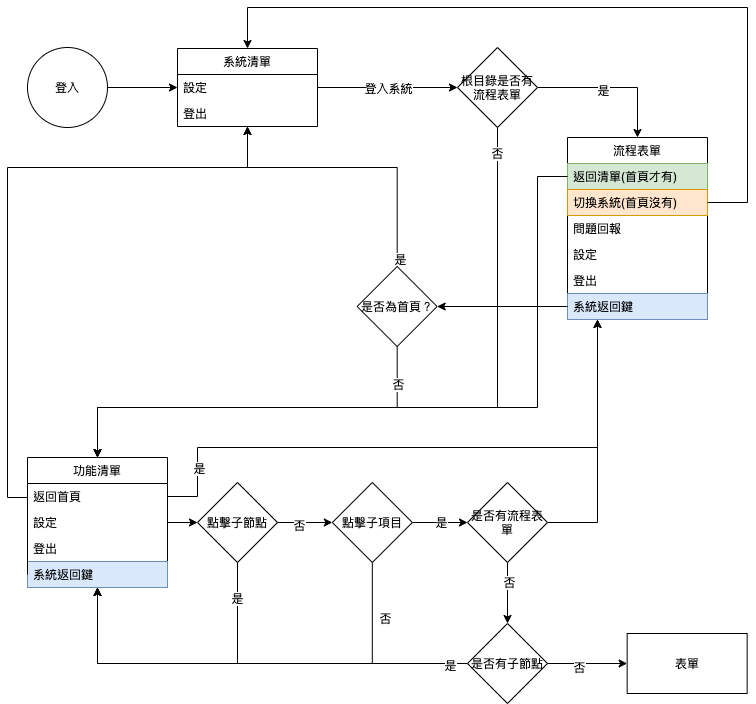

The diagram above was exported from draw.io. Its source (the exported page's mxGraphModel, read from the mxfile embedded in the PNG):
<mxGraphModel dx="911" dy="589" grid="1" gridSize="10" guides="1" tooltips="1" connect="1" arrows="1" fold="1" page="1" pageScale="1" pageWidth="827" pageHeight="1169" math="0" shadow="0">
  <root>
    <mxCell id="0" />
    <mxCell id="1" parent="0" />
    <mxCell id="2" style="edgeStyle=orthogonalEdgeStyle;rounded=0;orthogonalLoop=1;jettySize=auto;html=1;exitX=1;exitY=0.5;exitDx=0;exitDy=0;" edge="1" source="3" target="6" parent="1">
      <mxGeometry relative="1" as="geometry" />
    </mxCell>
    <mxCell id="3" value="登入" style="ellipse;whiteSpace=wrap;html=1;aspect=fixed;" vertex="1" parent="1">
      <mxGeometry x="80" y="1240" width="80" height="80" as="geometry" />
    </mxCell>
    <mxCell id="4" value="" style="edgeStyle=orthogonalEdgeStyle;rounded=0;orthogonalLoop=1;jettySize=auto;html=1;" edge="1" source="6" target="25" parent="1">
      <mxGeometry relative="1" as="geometry" />
    </mxCell>
    <mxCell id="5" value="登入系統" style="edgeLabel;html=1;align=center;verticalAlign=middle;resizable=0;points=[];" vertex="1" connectable="0" parent="4">
      <mxGeometry x="-0.1667" y="-1" relative="1" as="geometry">
        <mxPoint x="12" y="-1" as="offset" />
      </mxGeometry>
    </mxCell>
    <mxCell id="6" value="系統清單" style="swimlane;fontStyle=0;childLayout=stackLayout;horizontal=1;startSize=26;horizontalStack=0;resizeParent=1;resizeParentMax=0;resizeLast=0;collapsible=1;marginBottom=0;" vertex="1" parent="1">
      <mxGeometry x="230" y="1241" width="140" height="78" as="geometry" />
    </mxCell>
    <mxCell id="7" value="設定" style="text;strokeColor=none;fillColor=none;align=left;verticalAlign=top;spacingLeft=4;spacingRight=4;overflow=hidden;rotatable=0;points=[[0,0.5],[1,0.5]];portConstraint=eastwest;" vertex="1" parent="6">
      <mxGeometry y="26" width="140" height="26" as="geometry" />
    </mxCell>
    <mxCell id="8" value="登出" style="text;strokeColor=none;fillColor=none;align=left;verticalAlign=top;spacingLeft=4;spacingRight=4;overflow=hidden;rotatable=0;points=[[0,0.5],[1,0.5]];portConstraint=eastwest;" vertex="1" parent="6">
      <mxGeometry y="52" width="140" height="26" as="geometry" />
    </mxCell>
    <mxCell id="9" value="" style="edgeStyle=orthogonalEdgeStyle;rounded=0;orthogonalLoop=1;jettySize=auto;html=1;" edge="1" source="10" target="29" parent="1">
      <mxGeometry relative="1" as="geometry" />
    </mxCell>
    <mxCell id="10" value="功能清單" style="swimlane;fontStyle=0;childLayout=stackLayout;horizontal=1;startSize=26;horizontalStack=0;resizeParent=1;resizeParentMax=0;resizeLast=0;collapsible=1;marginBottom=0;" vertex="1" parent="1">
      <mxGeometry x="80" y="1650" width="140" height="130" as="geometry" />
    </mxCell>
    <mxCell id="11" value="返回首頁" style="text;strokeColor=none;fillColor=none;align=left;verticalAlign=top;spacingLeft=4;spacingRight=4;overflow=hidden;rotatable=0;points=[[0,0.5],[1,0.5]];portConstraint=eastwest;" vertex="1" parent="10">
      <mxGeometry y="26" width="140" height="26" as="geometry" />
    </mxCell>
    <mxCell id="12" value="設定" style="text;strokeColor=none;fillColor=none;align=left;verticalAlign=top;spacingLeft=4;spacingRight=4;overflow=hidden;rotatable=0;points=[[0,0.5],[1,0.5]];portConstraint=eastwest;" vertex="1" parent="10">
      <mxGeometry y="52" width="140" height="26" as="geometry" />
    </mxCell>
    <mxCell id="13" value="登出" style="text;strokeColor=none;fillColor=none;align=left;verticalAlign=top;spacingLeft=4;spacingRight=4;overflow=hidden;rotatable=0;points=[[0,0.5],[1,0.5]];portConstraint=eastwest;" vertex="1" parent="10">
      <mxGeometry y="78" width="140" height="26" as="geometry" />
    </mxCell>
    <mxCell id="14" value="系統返回鍵" style="text;strokeColor=#6c8ebf;fillColor=#dae8fc;align=left;verticalAlign=top;spacingLeft=4;spacingRight=4;overflow=hidden;rotatable=0;points=[[0,0.5],[1,0.5]];portConstraint=eastwest;" vertex="1" parent="10">
      <mxGeometry y="104" width="140" height="26" as="geometry" />
    </mxCell>
    <mxCell id="15" value="流程表單" style="swimlane;fontStyle=0;childLayout=stackLayout;horizontal=1;startSize=26;horizontalStack=0;resizeParent=1;resizeParentMax=0;resizeLast=0;collapsible=1;marginBottom=0;" vertex="1" parent="1">
      <mxGeometry x="620" y="1330" width="140" height="182" as="geometry" />
    </mxCell>
    <mxCell id="16" value="返回清單(首頁才有)" style="text;strokeColor=#82b366;fillColor=#d5e8d4;align=left;verticalAlign=top;spacingLeft=4;spacingRight=4;overflow=hidden;rotatable=0;points=[[0,0.5],[1,0.5]];portConstraint=eastwest;" vertex="1" parent="15">
      <mxGeometry y="26" width="140" height="26" as="geometry" />
    </mxCell>
    <mxCell id="17" value="切換系統(首頁沒有)" style="text;strokeColor=#d79b00;fillColor=#ffe6cc;align=left;verticalAlign=top;spacingLeft=4;spacingRight=4;overflow=hidden;rotatable=0;points=[[0,0.5],[1,0.5]];portConstraint=eastwest;" vertex="1" parent="15">
      <mxGeometry y="52" width="140" height="26" as="geometry" />
    </mxCell>
    <mxCell id="18" value="問題回報" style="text;strokeColor=none;fillColor=none;align=left;verticalAlign=top;spacingLeft=4;spacingRight=4;overflow=hidden;rotatable=0;points=[[0,0.5],[1,0.5]];portConstraint=eastwest;" vertex="1" parent="15">
      <mxGeometry y="78" width="140" height="26" as="geometry" />
    </mxCell>
    <mxCell id="19" value="設定" style="text;strokeColor=none;fillColor=none;align=left;verticalAlign=top;spacingLeft=4;spacingRight=4;overflow=hidden;rotatable=0;points=[[0,0.5],[1,0.5]];portConstraint=eastwest;" vertex="1" parent="15">
      <mxGeometry y="104" width="140" height="26" as="geometry" />
    </mxCell>
    <mxCell id="20" value="登出" style="text;strokeColor=none;fillColor=none;align=left;verticalAlign=top;spacingLeft=4;spacingRight=4;overflow=hidden;rotatable=0;points=[[0,0.5],[1,0.5]];portConstraint=eastwest;" vertex="1" parent="15">
      <mxGeometry y="130" width="140" height="26" as="geometry" />
    </mxCell>
    <mxCell id="21" value="系統返回鍵" style="text;strokeColor=#6c8ebf;fillColor=#dae8fc;align=left;verticalAlign=top;spacingLeft=4;spacingRight=4;overflow=hidden;rotatable=0;points=[[0,0.5],[1,0.5]];portConstraint=eastwest;" vertex="1" parent="15">
      <mxGeometry y="156" width="140" height="26" as="geometry" />
    </mxCell>
    <mxCell id="22" style="edgeStyle=orthogonalEdgeStyle;rounded=0;orthogonalLoop=1;jettySize=auto;html=1;" edge="1" source="25" target="15" parent="1">
      <mxGeometry relative="1" as="geometry">
        <Array as="points">
          <mxPoint x="690" y="1280" />
        </Array>
      </mxGeometry>
    </mxCell>
    <mxCell id="23" value="是" style="edgeLabel;html=1;align=center;verticalAlign=middle;resizable=0;points=[];" vertex="1" connectable="0" parent="22">
      <mxGeometry x="-0.1328" y="-2" relative="1" as="geometry">
        <mxPoint as="offset" />
      </mxGeometry>
    </mxCell>
    <mxCell id="24" value="否" style="edgeStyle=orthogonalEdgeStyle;rounded=0;orthogonalLoop=1;jettySize=auto;html=1;exitX=0.5;exitY=1;exitDx=0;exitDy=0;" edge="1" source="25" target="10" parent="1">
      <mxGeometry x="-0.9281" relative="1" as="geometry">
        <Array as="points">
          <mxPoint x="550" y="1600" />
          <mxPoint x="150" y="1600" />
        </Array>
        <mxPoint as="offset" />
      </mxGeometry>
    </mxCell>
    <mxCell id="25" value="根目錄是否有流程表單" style="rhombus;whiteSpace=wrap;html=1;fontStyle=0;startSize=26;" vertex="1" parent="1">
      <mxGeometry x="510" y="1240" width="80" height="80" as="geometry" />
    </mxCell>
    <mxCell id="26" value="是" style="edgeStyle=orthogonalEdgeStyle;rounded=0;orthogonalLoop=1;jettySize=auto;html=1;exitX=0.5;exitY=1;exitDx=0;exitDy=0;" edge="1" source="29" target="10" parent="1">
      <mxGeometry x="-0.7705" relative="1" as="geometry">
        <Array as="points">
          <mxPoint x="290" y="1856" />
          <mxPoint x="150" y="1856" />
        </Array>
        <mxPoint as="offset" />
      </mxGeometry>
    </mxCell>
    <mxCell id="27" value="" style="edgeStyle=orthogonalEdgeStyle;rounded=0;orthogonalLoop=1;jettySize=auto;html=1;" edge="1" source="29" target="34" parent="1">
      <mxGeometry relative="1" as="geometry" />
    </mxCell>
    <mxCell id="28" value="否" style="edgeLabel;html=1;align=center;verticalAlign=middle;resizable=0;points=[];" vertex="1" connectable="0" parent="27">
      <mxGeometry x="-0.234" y="-2" relative="1" as="geometry">
        <mxPoint as="offset" />
      </mxGeometry>
    </mxCell>
    <mxCell id="29" value="點擊子節點" style="rhombus;whiteSpace=wrap;html=1;fontStyle=0;startSize=26;" vertex="1" parent="1">
      <mxGeometry x="250" y="1675" width="80" height="80" as="geometry" />
    </mxCell>
    <mxCell id="30" style="edgeStyle=orthogonalEdgeStyle;rounded=0;orthogonalLoop=1;jettySize=auto;html=1;exitX=0.5;exitY=1;exitDx=0;exitDy=0;" edge="1" source="34" target="10" parent="1">
      <mxGeometry relative="1" as="geometry">
        <Array as="points">
          <mxPoint x="425" y="1856" />
          <mxPoint x="150" y="1856" />
        </Array>
      </mxGeometry>
    </mxCell>
    <mxCell id="31" value="否" style="edgeLabel;html=1;align=center;verticalAlign=middle;resizable=0;points=[];" vertex="1" connectable="0" parent="30">
      <mxGeometry x="-0.4332" y="3" relative="1" as="geometry">
        <mxPoint x="40" y="-49" as="offset" />
      </mxGeometry>
    </mxCell>
    <mxCell id="32" value="" style="edgeStyle=orthogonalEdgeStyle;rounded=0;orthogonalLoop=1;jettySize=auto;html=1;" edge="1" source="34" target="39" parent="1">
      <mxGeometry relative="1" as="geometry" />
    </mxCell>
    <mxCell id="33" value="是" style="edgeLabel;html=1;align=center;verticalAlign=middle;resizable=0;points=[];" vertex="1" connectable="0" parent="32">
      <mxGeometry x="0.0575" y="1" relative="1" as="geometry">
        <mxPoint as="offset" />
      </mxGeometry>
    </mxCell>
    <mxCell id="34" value="點擊子項目" style="rhombus;whiteSpace=wrap;html=1;fontStyle=0;startSize=26;" vertex="1" parent="1">
      <mxGeometry x="384.83" y="1675" width="80" height="80" as="geometry" />
    </mxCell>
    <mxCell id="35" value="表單" style="whiteSpace=wrap;html=1;fontStyle=0;startSize=26;" vertex="1" parent="1">
      <mxGeometry x="679.66" y="1826" width="120" height="60" as="geometry" />
    </mxCell>
    <mxCell id="36" style="edgeStyle=orthogonalEdgeStyle;rounded=0;orthogonalLoop=1;jettySize=auto;html=1;" edge="1" source="39" target="15" parent="1">
      <mxGeometry relative="1" as="geometry">
        <Array as="points">
          <mxPoint x="650" y="1715" />
        </Array>
      </mxGeometry>
    </mxCell>
    <mxCell id="37" value="" style="edgeStyle=orthogonalEdgeStyle;rounded=0;orthogonalLoop=1;jettySize=auto;html=1;" edge="1" source="39" target="55" parent="1">
      <mxGeometry relative="1" as="geometry">
        <Array as="points">
          <mxPoint x="600" y="1728" />
          <mxPoint x="600" y="1728" />
        </Array>
      </mxGeometry>
    </mxCell>
    <mxCell id="38" value="否" style="edgeLabel;html=1;align=center;verticalAlign=middle;resizable=0;points=[];" vertex="1" connectable="0" parent="37">
      <mxGeometry x="-0.3918" y="1" relative="1" as="geometry">
        <mxPoint as="offset" />
      </mxGeometry>
    </mxCell>
    <mxCell id="39" value="是否有流程表單" style="rhombus;whiteSpace=wrap;html=1;fontStyle=0;startSize=26;" vertex="1" parent="1">
      <mxGeometry x="520" y="1675" width="80" height="80" as="geometry" />
    </mxCell>
    <mxCell id="40" style="edgeStyle=orthogonalEdgeStyle;rounded=0;orthogonalLoop=1;jettySize=auto;html=1;exitX=0;exitY=0.5;exitDx=0;exitDy=0;" edge="1" source="14" target="6" parent="1">
      <mxGeometry relative="1" as="geometry">
        <mxPoint x="270" y="1330" as="targetPoint" />
        <Array as="points">
          <mxPoint x="80" y="1690" />
          <mxPoint x="60" y="1690" />
          <mxPoint x="60" y="1360" />
          <mxPoint x="300" y="1360" />
        </Array>
      </mxGeometry>
    </mxCell>
    <mxCell id="41" style="edgeStyle=orthogonalEdgeStyle;rounded=0;orthogonalLoop=1;jettySize=auto;html=1;exitX=0;exitY=0.5;exitDx=0;exitDy=0;" edge="1" source="16" target="10" parent="1">
      <mxGeometry relative="1" as="geometry">
        <Array as="points">
          <mxPoint x="590" y="1369" />
          <mxPoint x="590" y="1600" />
          <mxPoint x="150" y="1600" />
        </Array>
      </mxGeometry>
    </mxCell>
    <mxCell id="42" style="edgeStyle=orthogonalEdgeStyle;rounded=0;orthogonalLoop=1;jettySize=auto;html=1;exitX=1;exitY=0.5;exitDx=0;exitDy=0;" edge="1" source="17" target="6" parent="1">
      <mxGeometry relative="1" as="geometry">
        <mxPoint x="450" y="1250" as="targetPoint" />
        <Array as="points">
          <mxPoint x="800" y="1395" />
          <mxPoint x="800" y="1200" />
          <mxPoint x="300" y="1200" />
        </Array>
      </mxGeometry>
    </mxCell>
    <mxCell id="43" style="edgeStyle=orthogonalEdgeStyle;rounded=0;orthogonalLoop=1;jettySize=auto;html=1;exitX=1;exitY=0.5;exitDx=0;exitDy=0;" edge="1" source="11" target="15" parent="1">
      <mxGeometry relative="1" as="geometry">
        <Array as="points">
          <mxPoint x="250" y="1689" />
          <mxPoint x="250" y="1640" />
          <mxPoint x="650" y="1640" />
        </Array>
      </mxGeometry>
    </mxCell>
    <mxCell id="44" value="是" style="edgeLabel;html=1;align=center;verticalAlign=middle;resizable=0;points=[];" vertex="1" connectable="0" parent="43">
      <mxGeometry x="-0.8057" y="-1" relative="1" as="geometry">
        <mxPoint as="offset" />
      </mxGeometry>
    </mxCell>
    <mxCell id="45" style="edgeStyle=orthogonalEdgeStyle;rounded=0;orthogonalLoop=1;jettySize=auto;html=1;" edge="1" source="49" target="6" parent="1">
      <mxGeometry relative="1" as="geometry">
        <Array as="points">
          <mxPoint x="450" y="1360" />
          <mxPoint x="300" y="1360" />
        </Array>
      </mxGeometry>
    </mxCell>
    <mxCell id="46" value="是" style="edgeLabel;html=1;align=center;verticalAlign=middle;resizable=0;points=[];" vertex="1" connectable="0" parent="45">
      <mxGeometry x="-0.9435" y="-3" relative="1" as="geometry">
        <mxPoint as="offset" />
      </mxGeometry>
    </mxCell>
    <mxCell id="47" style="edgeStyle=orthogonalEdgeStyle;rounded=0;orthogonalLoop=1;jettySize=auto;html=1;" edge="1" source="49" target="10" parent="1">
      <mxGeometry relative="1" as="geometry">
        <Array as="points">
          <mxPoint x="450" y="1600" />
          <mxPoint x="150" y="1600" />
        </Array>
      </mxGeometry>
    </mxCell>
    <mxCell id="48" value="否" style="edgeLabel;html=1;align=center;verticalAlign=middle;resizable=0;points=[];" vertex="1" connectable="0" parent="47">
      <mxGeometry x="-0.816" y="1" relative="1" as="geometry">
        <mxPoint as="offset" />
      </mxGeometry>
    </mxCell>
    <mxCell id="49" value="是否為首頁？" style="rhombus;whiteSpace=wrap;html=1;fontStyle=0;startSize=26;" vertex="1" parent="1">
      <mxGeometry x="409.65999999999997" y="1459" width="80" height="80" as="geometry" />
    </mxCell>
    <mxCell id="50" style="edgeStyle=orthogonalEdgeStyle;rounded=0;orthogonalLoop=1;jettySize=auto;html=1;" edge="1" source="21" target="49" parent="1">
      <mxGeometry relative="1" as="geometry" />
    </mxCell>
    <mxCell id="51" style="edgeStyle=orthogonalEdgeStyle;rounded=0;orthogonalLoop=1;jettySize=auto;html=1;" edge="1" source="55" target="35" parent="1">
      <mxGeometry relative="1" as="geometry" />
    </mxCell>
    <mxCell id="52" value="否" style="edgeLabel;html=1;align=center;verticalAlign=middle;resizable=0;points=[];" vertex="1" connectable="0" parent="51">
      <mxGeometry x="-0.2308" y="-3" relative="1" as="geometry">
        <mxPoint as="offset" />
      </mxGeometry>
    </mxCell>
    <mxCell id="53" style="edgeStyle=orthogonalEdgeStyle;rounded=0;orthogonalLoop=1;jettySize=auto;html=1;" edge="1" source="55" target="10" parent="1">
      <mxGeometry relative="1" as="geometry">
        <Array as="points">
          <mxPoint x="150" y="1856" />
        </Array>
      </mxGeometry>
    </mxCell>
    <mxCell id="54" value="是" style="edgeLabel;html=1;align=center;verticalAlign=middle;resizable=0;points=[];" vertex="1" connectable="0" parent="53">
      <mxGeometry x="-0.921" y="1" relative="1" as="geometry">
        <mxPoint as="offset" />
      </mxGeometry>
    </mxCell>
    <mxCell id="55" value="是否有子節點" style="rhombus;whiteSpace=wrap;html=1;fontStyle=0;startSize=26;" vertex="1" parent="1">
      <mxGeometry x="520" y="1816" width="80" height="80" as="geometry" />
    </mxCell>
  </root>
</mxGraphModel>